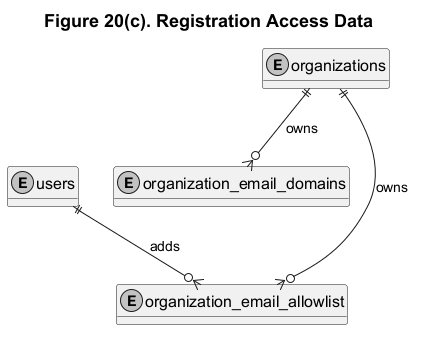

The diagram above was rendered by PlantUML. Its source (embedded in the PNG):
@startuml
title Figure 20(c). Registration Access Data
top to bottom direction
hide methods

skinparam monochrome true
skinparam backgroundColor white
skinparam defaultFontName Arial
skinparam defaultFontSize 16
skinparam ArrowFontSize 14
skinparam TitleFontSize 18
skinparam shadowing false

entity users
entity organizations
entity organization_email_domains
entity organization_email_allowlist

organizations ||-down-o{ organization_email_domains : owns
organizations ||-down-o{ organization_email_allowlist : owns
users ||-down-o{ organization_email_allowlist : adds

organization_email_domains -[hidden]down- organization_email_allowlist
@enduml